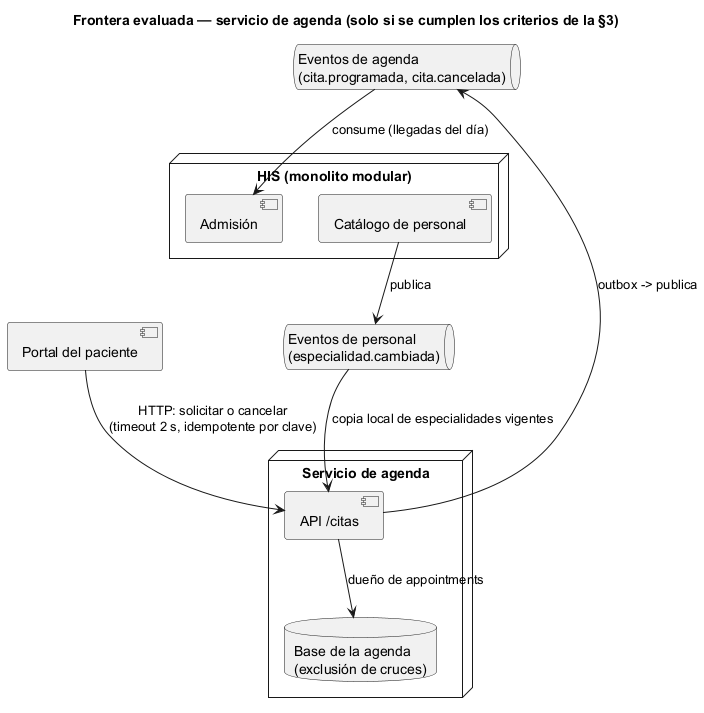

The diagram above was rendered by PlantUML. Its source (embedded in the PNG):
@startuml semana-05-frontera-microservicio
title Frontera evaluada — servicio de agenda (solo si se cumplen los criterios de la §3)
node "HIS (monolito modular)" {
  [Catálogo de personal] as per
  [Admisión] as adm
}
node "Servicio de agenda" {
  [API /citas] as api
  database "Base de la agenda\n(exclusión de cruces)" as dba
}
[Portal del paciente] as portal
queue "Eventos de agenda\n(cita.programada, cita.cancelada)" as ev
queue "Eventos de personal\n(especialidad.cambiada)" as evp
portal --> api : HTTP: solicitar o cancelar\n(timeout 2 s, idempotente por clave)
api --> dba : dueño de appointments
per --> evp : publica
evp --> api : copia local de especialidades vigentes
api --> ev : outbox -> publica
ev --> adm : consume (llegadas del día)
@enduml